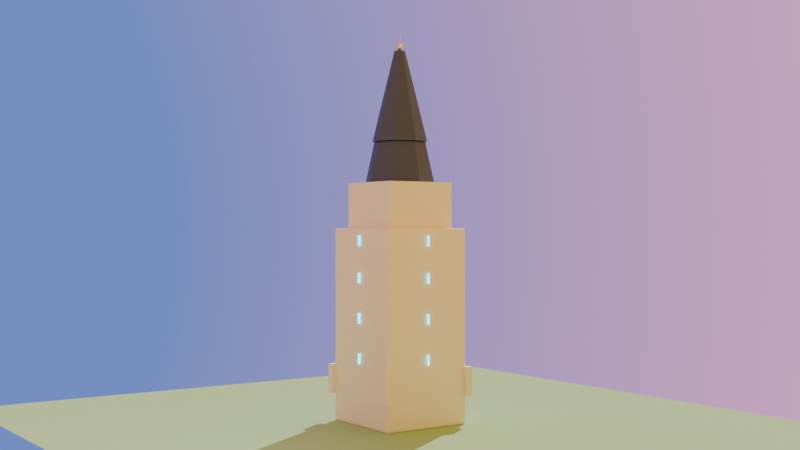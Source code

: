 # Source: church_spire_v7.blend  (saved by Blender 4.0.36; exported with 4.5.12 LTS)
import bpy
from mathutils import Matrix  # noqa: F401  (used for matrix-valued properties, if any)

bpy.ops.wm.read_factory_settings(use_empty=True)
scene = bpy.context.scene
scene.name = 'Scene'

# ---- materials (node trees are filled in below, after node groups)
mat_stonev5 = bpy.data.materials.new('StoneV5')
mat_stonev5.use_transparent_shadow = False
mat_roofv5 = bpy.data.materials.new('RoofV5')
mat_roofv5.use_transparent_shadow = False
mat_metalv5 = bpy.data.materials.new('MetalV5')
mat_metalv5.use_transparent_shadow = False
mat_windowv5 = bpy.data.materials.new('WindowV5')
mat_windowv5.use_transparent_shadow = False
mat_groundgrassv6 = bpy.data.materials.new('GroundGrassV6')
mat_groundgrassv6.use_transparent_shadow = False

# ---- material node trees
mat_stonev5.use_nodes = True; mat_stonev5.node_tree.nodes.clear()
_N = mat_stonev5.node_tree.nodes; _L = mat_stonev5.node_tree.links
n0 = _N.new('ShaderNodeBsdfPrincipled'); n0.name = 'Principled BSDF'; n0.location = (10, 300)
n0.inputs[0].default_value = (0.86, 0.82, 0.7, 1.0)
n0.inputs[2].default_value = 0.92
n0.inputs[3].default_value = 1.45
n1 = _N.new('ShaderNodeOutputMaterial'); n1.name = 'Material Output'; n1.location = (300, 300)
_L.new(n0.outputs[0], n1.inputs[0])
n1.is_active_output = True
mat_roofv5.use_nodes = True; mat_roofv5.node_tree.nodes.clear()
_N = mat_roofv5.node_tree.nodes; _L = mat_roofv5.node_tree.links
n0 = _N.new('ShaderNodeBsdfPrincipled'); n0.name = 'Principled BSDF'; n0.location = (10, 300)
n0.inputs[0].default_value = (0.05, 0.07, 0.16, 1.0)
n0.inputs[2].default_value = 0.58
n0.inputs[3].default_value = 1.45
n1 = _N.new('ShaderNodeOutputMaterial'); n1.name = 'Material Output'; n1.location = (300, 300)
_L.new(n0.outputs[0], n1.inputs[0])
n1.is_active_output = True
mat_metalv5.use_nodes = True; mat_metalv5.node_tree.nodes.clear()
_N = mat_metalv5.node_tree.nodes; _L = mat_metalv5.node_tree.links
n0 = _N.new('ShaderNodeBsdfPrincipled'); n0.name = 'Principled BSDF'; n0.location = (10, 300)
n0.inputs[0].default_value = (0.96, 0.8, 0.25, 1.0)
n0.inputs[1].default_value = 0.98
n0.inputs[2].default_value = 0.2
n0.inputs[3].default_value = 1.45
n1 = _N.new('ShaderNodeOutputMaterial'); n1.name = 'Material Output'; n1.location = (300, 300)
_L.new(n0.outputs[0], n1.inputs[0])
n1.is_active_output = True
mat_windowv5.use_nodes = True; mat_windowv5.node_tree.nodes.clear()
_N = mat_windowv5.node_tree.nodes; _L = mat_windowv5.node_tree.links
n0 = _N.new('ShaderNodeBsdfPrincipled'); n0.name = 'Principled BSDF'; n0.location = (10, 300)
n0.inputs[0].default_value = (0.07, 0.75, 0.98, 1.0)
n0.inputs[2].default_value = 0.01
n0.inputs[3].default_value = 1.45
n0.inputs[18].default_value = 0.9
n0.inputs[27].default_value = (0.07, 0.75, 0.98, 1.0)
n0.inputs[28].default_value = 1.8
n1 = _N.new('ShaderNodeOutputMaterial'); n1.name = 'Material Output'; n1.location = (300, 300)
_L.new(n0.outputs[0], n1.inputs[0])
n1.is_active_output = True
mat_groundgrassv6.use_nodes = True; mat_groundgrassv6.node_tree.nodes.clear()
_N = mat_groundgrassv6.node_tree.nodes; _L = mat_groundgrassv6.node_tree.links
n0 = _N.new('ShaderNodeBsdfPrincipled'); n0.name = 'Principled BSDF'; n0.location = (10, 300)
n0.inputs[0].default_value = (0.3, 0.52, 0.24, 1.0)
n0.inputs[2].default_value = 0.95
n0.inputs[3].default_value = 1.45
n1 = _N.new('ShaderNodeOutputMaterial'); n1.name = 'Material Output'; n1.location = (300, 300)
_L.new(n0.outputs[0], n1.inputs[0])
n1.is_active_output = True

# ---- world
world_world = bpy.data.worlds.new('World'); scene.world = world_world
world_world.use_nodes = True; world_world.node_tree.nodes.clear()
_N = world_world.node_tree.nodes; _L = world_world.node_tree.links
n0 = _N.new('ShaderNodeOutputWorld'); n0.name = 'World Output'; n0.location = (0, 0)
n1 = _N.new('ShaderNodeBackground'); n1.name = 'Background'; n1.location = (0, 0)
n1.inputs[1].default_value = 1.25
n2 = _N.new('ShaderNodeTexGradient'); n2.name = 'Gradient Texture'; n2.location = (0, 0)
n3 = _N.new('ShaderNodeMapping'); n3.name = 'Mapping'; n3.location = (0, 0)
n3.inputs[2].default_value = (1.571, 0.0, 0.0)
n4 = _N.new('ShaderNodeTexCoord'); n4.name = 'Texture Coordinate'; n4.location = (0, 0)
n5 = _N.new('ShaderNodeValToRGB'); n5.name = 'Color Ramp'; n5.location = (0, 0)
while len(n5.color_ramp.elements) > 1: n5.color_ramp.elements.remove(n5.color_ramp.elements[-1])
n5.color_ramp.elements[0].position = 0.08; n5.color_ramp.elements[0].color = (1.0, 0.55, 0.18, 1.0)
_e = n5.color_ramp.elements.new(0.46); _e.color = (0.92, 0.35, 0.62, 1.0)
_e = n5.color_ramp.elements.new(0.92); _e.color = (0.12, 0.2, 0.58, 1.0)
_L.new(n4.outputs[0], n3.inputs[0])
_L.new(n3.outputs[0], n2.inputs[0])
_L.new(n2.outputs[1], n5.inputs[0])
_L.new(n5.outputs[0], n1.inputs[0])
_L.new(n1.outputs[0], n0.inputs[0])
n0.is_active_output = True
world_world.use_sun_shadow = False
world_world.sun_shadow_jitter_overblur = 0.0

# ---- cameras
cam_camera = bpy.data.cameras.new('Camera')

# ---- lights
light_sun = bpy.data.lights.new('Sun', 'SUN')
light_sun.transmission_factor = 0.0
light_sun.energy = 3.6
light_area_001 = bpy.data.lights.new('Area.001', 'AREA')
light_area_001.transmission_factor = 0.0
light_area_001.energy = 220.0
light_area_001.shadow_maximum_resolution = 0.006
light_area_001.use_absolute_resolution = True
light_area_001.size = 8.0
light_area_001.size_y = 1.0

# ---- meshes
me_cube = bpy.data.meshes.new('Cube')
me_cube.from_pydata([(-1.0, -1.0, -1.0), (-1.0, -1.0, 1.0), (-1.0, 1.0, -1.0), (-1.0, 1.0, 1.0), (1.0, -1.0, -1.0), (1.0, -1.0, 1.0), (1.0, 1.0, -1.0), (1.0, 1.0, 1.0)], [], [(0, 1, 3, 2), (2, 3, 7, 6), (6, 7, 5, 4), (4, 5, 1, 0), (2, 6, 4, 0), (7, 3, 1, 5)])
_uv = me_cube.uv_layers.new(name='UVMap')
_uv.uv.foreach_set('vector', [0.375, 0.0, 0.625, 0.0, 0.625, 0.25, 0.375, 0.25, 0.375, 0.25, 0.625, 0.25, 0.625, 0.5, 0.375, 0.5, 0.375, 0.5, 0.625, 0.5, 0.625, 0.75, 0.375, 0.75, 0.375, 0.75, 0.625, 0.75, 0.625, 1.0, 0.375, 1.0, 0.125, 0.5, 0.375, 0.5, 0.375, 0.75, 0.125, 0.75, 0.625, 0.5, 0.875, 0.5, 0.875, 0.75, 0.625, 0.75])
me_cube.materials.append(mat_stonev5)
me_cube.update()
me_cube_001 = bpy.data.meshes.new('Cube.001')
me_cube_001.from_pydata([(-1.0, -1.0, -1.0), (-1.0, -1.0, 1.0), (-1.0, 1.0, -1.0), (-1.0, 1.0, 1.0), (1.0, -1.0, -1.0), (1.0, -1.0, 1.0), (1.0, 1.0, -1.0), (1.0, 1.0, 1.0)], [], [(0, 1, 3, 2), (2, 3, 7, 6), (6, 7, 5, 4), (4, 5, 1, 0), (2, 6, 4, 0), (7, 3, 1, 5)])
_uv = me_cube_001.uv_layers.new(name='UVMap')
_uv.uv.foreach_set('vector', [0.375, 0.0, 0.625, 0.0, 0.625, 0.25, 0.375, 0.25, 0.375, 0.25, 0.625, 0.25, 0.625, 0.5, 0.375, 0.5, 0.375, 0.5, 0.625, 0.5, 0.625, 0.75, 0.375, 0.75, 0.375, 0.75, 0.625, 0.75, 0.625, 1.0, 0.375, 1.0, 0.125, 0.5, 0.375, 0.5, 0.375, 0.75, 0.125, 0.75, 0.625, 0.5, 0.875, 0.5, 0.875, 0.75, 0.625, 0.75])
me_cube_001.materials.append(mat_stonev5)
me_cube_001.update()
me_cone = bpy.data.meshes.new('Cone')
me_cone.from_pydata([(0.0, 1.22, -0.825), (0.0, 0.86, 0.825), (0.8627, 0.8627, -0.825), (0.6081, 0.6081, 0.825), (1.22, 0.0, -0.825), (0.86, 0.0, 0.825), (0.8627, -0.8627, -0.825), (0.6081, -0.6081, 0.825), (0.0, -1.22, -0.825), (0.0, -0.86, 0.825), (-0.8627, -0.8627, -0.825), (-0.6081, -0.6081, 0.825), (-1.22, 0.0, -0.825), (-0.86, 0.0, 0.825), (-0.8627, 0.8627, -0.825), (-0.6081, 0.6081, 0.825)], [], [(0, 1, 3, 2), (2, 3, 5, 4), (4, 5, 7, 6), (6, 7, 9, 8), (8, 9, 11, 10), (10, 11, 13, 12), (3, 1, 15, 13, 11, 9, 7, 5), (12, 13, 15, 14), (14, 15, 1, 0), (0, 2, 4, 6, 8, 10, 12, 14)])
_uv = me_cone.uv_layers.new(name='UVMap')
_uv.uv.foreach_set('vector', [1.0, 0.5, 1.0, 1.0, 0.875, 1.0, 0.875, 0.5, 0.875, 0.5, 0.875, 1.0, 0.75, 1.0, 0.75, 0.5, 0.75, 0.5, 0.75, 1.0, 0.625, 1.0, 0.625, 0.5, 0.625, 0.5, 0.625, 1.0, 0.5, 1.0, 0.5, 0.5, 0.5, 0.5, 0.5, 1.0, 0.375, 1.0, 0.375, 0.5, 0.375, 0.5, 0.375, 1.0, 0.25, 1.0, 0.25, 0.5, 0.4197, 0.4197, 0.25, 0.49, 0.08029, 0.4197, 0.01, 0.25, 0.08029, 0.08029, 0.25, 0.01, 0.4197, 0.08029, 0.49, 0.25, 0.25, 0.5, 0.25, 1.0, 0.125, 1.0, 0.125, 0.5, 0.125, 0.5, 0.125, 1.0, 0.0, 1.0, 0.0, 0.5, 0.75, 0.49, 0.9197, 0.4197, 0.99, 0.25, 0.9197, 0.08029, 0.75, 0.01, 0.5803, 0.08029, 0.51, 0.25, 0.5803, 0.4197])
me_cone.materials.append(mat_roofv5)
me_cone.update()
me_cone_001 = bpy.data.meshes.new('Cone.001')
me_cone_001.from_pydata([(0.0, 0.92, -1.5), (0.0, 0.18, 1.5), (0.6505, 0.6505, -1.5), (0.1273, 0.1273, 1.5), (0.92, 0.0, -1.5), (0.18, 0.0, 1.5), (0.6505, -0.6505, -1.5), (0.1273, -0.1273, 1.5), (0.0, -0.92, -1.5), (0.0, -0.18, 1.5), (-0.6505, -0.6505, -1.5), (-0.1273, -0.1273, 1.5), (-0.92, 0.0, -1.5), (-0.18, 0.0, 1.5), (-0.6505, 0.6505, -1.5), (-0.1273, 0.1273, 1.5)], [], [(0, 1, 3, 2), (2, 3, 5, 4), (4, 5, 7, 6), (6, 7, 9, 8), (8, 9, 11, 10), (10, 11, 13, 12), (3, 1, 15, 13, 11, 9, 7, 5), (12, 13, 15, 14), (14, 15, 1, 0), (0, 2, 4, 6, 8, 10, 12, 14)])
_uv = me_cone_001.uv_layers.new(name='UVMap')
_uv.uv.foreach_set('vector', [1.0, 0.5, 1.0, 1.0, 0.875, 1.0, 0.875, 0.5, 0.875, 0.5, 0.875, 1.0, 0.75, 1.0, 0.75, 0.5, 0.75, 0.5, 0.75, 1.0, 0.625, 1.0, 0.625, 0.5, 0.625, 0.5, 0.625, 1.0, 0.5, 1.0, 0.5, 0.5, 0.5, 0.5, 0.5, 1.0, 0.375, 1.0, 0.375, 0.5, 0.375, 0.5, 0.375, 1.0, 0.25, 1.0, 0.25, 0.5, 0.4197, 0.4197, 0.25, 0.49, 0.08029, 0.4197, 0.01, 0.25, 0.08029, 0.08029, 0.25, 0.01, 0.4197, 0.08029, 0.49, 0.25, 0.25, 0.5, 0.25, 1.0, 0.125, 1.0, 0.125, 0.5, 0.125, 0.5, 0.125, 1.0, 0.0, 1.0, 0.0, 0.5, 0.75, 0.49, 0.9197, 0.4197, 0.99, 0.25, 0.9197, 0.08029, 0.75, 0.01, 0.5803, 0.08029, 0.51, 0.25, 0.5803, 0.4197])
me_cone_001.materials.append(mat_roofv5)
me_cone_001.update()
me_sphere = bpy.data.meshes.new('Sphere')
me_sphere.from_pydata([(0.0275, 0.04763, 0.09526), (0.04763, 0.0825, 0.055), (0.055, 0.09526, 0.0), (0.04763, 0.0825, -0.055), (0.0275, 0.04763, -0.09526), (0.04763, 0.0275, 0.09526), (0.0825, 0.04763, 0.055), (0.09526, 0.055, 0.0), (0.0825, 0.04763, -0.055), (0.04763, 0.0275, -0.09526), (0.055, 0.0, 0.09526), (0.09526, 0.0, 0.055), (0.11, 0.0, 0.0), (0.09526, 0.0, -0.055), (0.055, 0.0, -0.09526), (0.04763, -0.0275, 0.09526), (0.0825, -0.04763, 0.055), (0.09526, -0.055, 0.0), (0.0825, -0.04763, -0.055), (0.04763, -0.0275, -0.09526), (0.0275, -0.04763, 0.09526), (0.04763, -0.0825, 0.055), (0.055, -0.09526, 0.0), (0.04763, -0.0825, -0.055), (0.0275, -0.04763, -0.09526), (0.0, -0.055, 0.09526), (0.0, -0.09526, 0.055), (0.0, -0.11, 0.0), (0.0, -0.09526, -0.055), (0.0, -0.055, -0.09526), (-0.0275, -0.04763, 0.09526), (-0.04763, -0.0825, 0.055), (-0.055, -0.09526, 0.0), (-0.04763, -0.0825, -0.055), (-0.0275, -0.04763, -0.09526), (-0.04763, -0.0275, 0.09526), (-0.0825, -0.04763, 0.055), (-0.09526, -0.055, 0.0), (-0.0825, -0.04763, -0.055), (-0.04763, -0.0275, -0.09526), (0.0, 0.0, -0.11), (-0.055, 0.0, 0.09526), (-0.09526, 0.0, 0.055), (-0.11, 0.0, 0.0), (-0.09526, 0.0, -0.055), (-0.055, 0.0, -0.09526), (-0.04763, 0.0275, 0.09526), (-0.0825, 0.04763, 0.055), (-0.09526, 0.055, 0.0), (-0.0825, 0.04763, -0.055), (-0.04763, 0.0275, -0.09526), (-0.0275, 0.04763, 0.09526), (-0.04763, 0.0825, 0.055), (-0.055, 0.09526, 0.0), (-0.04763, 0.0825, -0.055), (-0.0275, 0.04763, -0.09526), (0.0, 0.0, 0.11), (0.0, 0.055, 0.09526), (0.0, 0.09526, 0.055), (0.0, 0.11, 0.0), (0.0, 0.09526, -0.055), (0.0, 0.055, -0.09526)], [], [(40, 61, 4), (60, 59, 2, 3), (58, 57, 0, 1), (61, 60, 3, 4), (59, 58, 1, 2), (57, 56, 0), (4, 3, 8, 9), (2, 1, 6, 7), (0, 56, 5), (40, 4, 9), (3, 2, 7, 8), (1, 0, 5, 6), (9, 8, 13, 14), (7, 6, 11, 12), (5, 56, 10), (40, 9, 14), (8, 7, 12, 13), (6, 5, 10, 11), (14, 13, 18, 19), (12, 11, 16, 17), (10, 56, 15), (40, 14, 19), (13, 12, 17, 18), (11, 10, 15, 16), (19, 18, 23, 24), (17, 16, 21, 22), (15, 56, 20), (40, 19, 24), (18, 17, 22, 23), (16, 15, 20, 21), (22, 21, 26, 27), (20, 56, 25), (40, 24, 29), (23, 22, 27, 28), (21, 20, 25, 26), (24, 23, 28, 29), (25, 56, 30), (40, 29, 34), (28, 27, 32, 33), (26, 25, 30, 31), (29, 28, 33, 34), (27, 26, 31, 32), (40, 34, 39), (33, 32, 37, 38), (31, 30, 35, 36), (34, 33, 38, 39), (32, 31, 36, 37), (30, 56, 35), (40, 39, 45), (38, 37, 43, 44), (36, 35, 41, 42), (39, 38, 44, 45), (37, 36, 42, 43), (35, 56, 41), (40, 45, 50), (44, 43, 48, 49), (42, 41, 46, 47), (45, 44, 49, 50), (43, 42, 47, 48), (41, 56, 46), (49, 48, 53, 54), (47, 46, 51, 52), (50, 49, 54, 55), (48, 47, 52, 53), (46, 56, 51), (40, 50, 55), (52, 51, 57, 58), (55, 54, 60, 61), (53, 52, 58, 59), (51, 56, 57), (40, 55, 61), (54, 53, 59, 60)])
_uv = me_sphere.uv_layers.new(name='UVMap')
_uv.uv.foreach_set('vector', [0.7083, 0.0, 0.75, 0.1667, 0.6667, 0.1667, 0.75, 0.3333, 0.75, 0.5, 0.6667, 0.5, 0.6667, 0.3333, 0.75, 0.6667, 0.75, 0.8333, 0.6667, 0.8333, 0.6667, 0.6667, 0.75, 0.1667, 0.75, 0.3333, 0.6667, 0.3333, 0.6667, 0.1667, 0.75, 0.5, 0.75, 0.6667, 0.6667, 0.6667, 0.6667, 0.5, 0.75, 0.8333, 0.7083, 1.0, 0.6667, 0.8333, 0.6667, 0.1667, 0.6667, 0.3333, 0.5833, 0.3333, 0.5833, 0.1667, 0.6667, 0.5, 0.6667, 0.6667, 0.5833, 0.6667, 0.5833, 0.5, 0.6667, 0.8333, 0.625, 1.0, 0.5833, 0.8333, 0.625, 0.0, 0.6667, 0.1667, 0.5833, 0.1667, 0.6667, 0.3333, 0.6667, 0.5, 0.5833, 0.5, 0.5833, 0.3333, 0.6667, 0.6667, 0.6667, 0.8333, 0.5833, 0.8333, 0.5833, 0.6667, 0.5833, 0.1667, 0.5833, 0.3333, 0.5, 0.3333, 0.5, 0.1667, 0.5833, 0.5, 0.5833, 0.6667, 0.5, 0.6667, 0.5, 0.5, 0.5833, 0.8333, 0.5417, 1.0, 0.5, 0.8333, 0.5417, 0.0, 0.5833, 0.1667, 0.5, 0.1667, 0.5833, 0.3333, 0.5833, 0.5, 0.5, 0.5, 0.5, 0.3333, 0.5833, 0.6667, 0.5833, 0.8333, 0.5, 0.8333, 0.5, 0.6667, 0.5, 0.1667, 0.5, 0.3333, 0.4167, 0.3333, 0.4167, 0.1667, 0.5, 0.5, 0.5, 0.6667, 0.4167, 0.6667, 0.4167, 0.5, 0.5, 0.8333, 0.4583, 1.0, 0.4167, 0.8333, 0.4583, 0.0, 0.5, 0.1667, 0.4167, 0.1667, 0.5, 0.3333, 0.5, 0.5, 0.4167, 0.5, 0.4167, 0.3333, 0.5, 0.6667, 0.5, 0.8333, 0.4167, 0.8333, 0.4167, 0.6667, 0.4167, 0.1667, 0.4167, 0.3333, 0.3333, 0.3333, 0.3333, 0.1667, 0.4167, 0.5, 0.4167, 0.6667, 0.3333, 0.6667, 0.3333, 0.5, 0.4167, 0.8333, 0.375, 1.0, 0.3333, 0.8333, 0.375, 0.0, 0.4167, 0.1667, 0.3333, 0.1667, 0.4167, 0.3333, 0.4167, 0.5, 0.3333, 0.5, 0.3333, 0.3333, 0.4167, 0.6667, 0.4167, 0.8333, 0.3333, 0.8333, 0.3333, 0.6667, 0.3333, 0.5, 0.3333, 0.6667, 0.25, 0.6667, 0.25, 0.5, 0.3333, 0.8333, 0.2917, 1.0, 0.25, 0.8333, 0.2917, 0.0, 0.3333, 0.1667, 0.25, 0.1667, 0.3333, 0.3333, 0.3333, 0.5, 0.25, 0.5, 0.25, 0.3333, 0.3333, 0.6667, 0.3333, 0.8333, 0.25, 0.8333, 0.25, 0.6667, 0.3333, 0.1667, 0.3333, 0.3333, 0.25, 0.3333, 0.25, 0.1667, 0.25, 0.8333, 0.2083, 1.0, 0.1667, 0.8333, 0.2083, 0.0, 0.25, 0.1667, 0.1667, 0.1667, 0.25, 0.3333, 0.25, 0.5, 0.1667, 0.5, 0.1667, 0.3333, 0.25, 0.6667, 0.25, 0.8333, 0.1667, 0.8333, 0.1667, 0.6667, 0.25, 0.1667, 0.25, 0.3333, 0.1667, 0.3333, 0.1667, 0.1667, 0.25, 0.5, 0.25, 0.6667, 0.1667, 0.6667, 0.1667, 0.5, 0.125, 0.0, 0.1667, 0.1667, 0.08333, 0.1667, 0.1667, 0.3333, 0.1667, 0.5, 0.08333, 0.5, 0.08333, 0.3333, 0.1667, 0.6667, 0.1667, 0.8333, 0.08333, 0.8333, 0.08333, 0.6667, 0.1667, 0.1667, 0.1667, 0.3333, 0.08333, 0.3333, 0.08333, 0.1667, 0.1667, 0.5, 0.1667, 0.6667, 0.08333, 0.6667, 0.08333, 0.5, 0.1667, 0.8333, 0.125, 1.0, 0.08333, 0.8333, 0.04167, 0.0, 0.08333, 0.1667, 0.0, 0.1667, 0.08333, 0.3333, 0.08333, 0.5, 0.0, 0.5, 0.0, 0.3333, 0.08333, 0.6667, 0.08333, 0.8333, 0.0, 0.8333, 0.0, 0.6667, 0.08333, 0.1667, 0.08333, 0.3333, 0.0, 0.3333, 0.0, 0.1667, 0.08333, 0.5, 0.08333, 0.6667, 0.0, 0.6667, 0.0, 0.5, 0.08333, 0.8333, 0.04167, 1.0, 0.0, 0.8333, 0.9583, 0.0, 1.0, 0.1667, 0.9167, 0.1667, 1.0, 0.3333, 1.0, 0.5, 0.9167, 0.5, 0.9167, 0.3333, 1.0, 0.6667, 1.0, 0.8333, 0.9167, 0.8333, 0.9167, 0.6667, 1.0, 0.1667, 1.0, 0.3333, 0.9167, 0.3333, 0.9167, 0.1667, 1.0, 0.5, 1.0, 0.6667, 0.9167, 0.6667, 0.9167, 0.5, 1.0, 0.8333, 0.9583, 1.0, 0.9167, 0.8333, 0.9167, 0.3333, 0.9167, 0.5, 0.8333, 0.5, 0.8333, 0.3333, 0.9167, 0.6667, 0.9167, 0.8333, 0.8333, 0.8333, 0.8333, 0.6667, 0.9167, 0.1667, 0.9167, 0.3333, 0.8333, 0.3333, 0.8333, 0.1667, 0.9167, 0.5, 0.9167, 0.6667, 0.8333, 0.6667, 0.8333, 0.5, 0.9167, 0.8333, 0.875, 1.0, 0.8333, 0.8333, 0.875, 0.0, 0.9167, 0.1667, 0.8333, 0.1667, 0.8333, 0.6667, 0.8333, 0.8333, 0.75, 0.8333, 0.75, 0.6667, 0.8333, 0.1667, 0.8333, 0.3333, 0.75, 0.3333, 0.75, 0.1667, 0.8333, 0.5, 0.8333, 0.6667, 0.75, 0.6667, 0.75, 0.5, 0.8333, 0.8333, 0.7917, 1.0, 0.75, 0.8333, 0.7917, 0.0, 0.8333, 0.1667, 0.75, 0.1667, 0.8333, 0.3333, 0.8333, 0.5, 0.75, 0.5, 0.75, 0.3333])
me_sphere.materials.append(mat_metalv5)
me_sphere.update()
me_cube_002 = bpy.data.meshes.new('Cube.002')
me_cube_002.from_pydata([(-0.04, -0.04, -0.04), (-0.04, -0.04, 0.04), (-0.04, 0.04, -0.04), (-0.04, 0.04, 0.04), (0.04, -0.04, -0.04), (0.04, -0.04, 0.04), (0.04, 0.04, -0.04), (0.04, 0.04, 0.04)], [], [(0, 1, 3, 2), (2, 3, 7, 6), (6, 7, 5, 4), (4, 5, 1, 0), (2, 6, 4, 0), (7, 3, 1, 5)])
_uv = me_cube_002.uv_layers.new(name='UVMap')
_uv.uv.foreach_set('vector', [0.375, 0.0, 0.625, 0.0, 0.625, 0.25, 0.375, 0.25, 0.375, 0.25, 0.625, 0.25, 0.625, 0.5, 0.375, 0.5, 0.375, 0.5, 0.625, 0.5, 0.625, 0.75, 0.375, 0.75, 0.375, 0.75, 0.625, 0.75, 0.625, 1.0, 0.375, 1.0, 0.125, 0.5, 0.375, 0.5, 0.375, 0.75, 0.125, 0.75, 0.625, 0.5, 0.875, 0.5, 0.875, 0.75, 0.625, 0.75])
me_cube_002.materials.append(mat_metalv5)
me_cube_002.update()
me_cube_003 = bpy.data.meshes.new('Cube.003')
me_cube_003.from_pydata([(-0.04, -0.04, -0.04), (-0.04, -0.04, 0.04), (-0.04, 0.04, -0.04), (-0.04, 0.04, 0.04), (0.04, -0.04, -0.04), (0.04, -0.04, 0.04), (0.04, 0.04, -0.04), (0.04, 0.04, 0.04)], [], [(0, 1, 3, 2), (2, 3, 7, 6), (6, 7, 5, 4), (4, 5, 1, 0), (2, 6, 4, 0), (7, 3, 1, 5)])
_uv = me_cube_003.uv_layers.new(name='UVMap')
_uv.uv.foreach_set('vector', [0.375, 0.0, 0.625, 0.0, 0.625, 0.25, 0.375, 0.25, 0.375, 0.25, 0.625, 0.25, 0.625, 0.5, 0.375, 0.5, 0.375, 0.5, 0.625, 0.5, 0.625, 0.75, 0.375, 0.75, 0.375, 0.75, 0.625, 0.75, 0.625, 1.0, 0.375, 1.0, 0.125, 0.5, 0.375, 0.5, 0.375, 0.75, 0.125, 0.75, 0.625, 0.5, 0.875, 0.5, 0.875, 0.75, 0.625, 0.75])
me_cube_003.materials.append(mat_stonev5)
me_cube_003.update()
me_cube_004 = bpy.data.meshes.new('Cube.004')
me_cube_004.from_pydata([(-0.16, -0.16, -0.16), (-0.16, -0.16, 0.16), (-0.16, 0.16, -0.16), (-0.16, 0.16, 0.16), (0.16, -0.16, -0.16), (0.16, -0.16, 0.16), (0.16, 0.16, -0.16), (0.16, 0.16, 0.16)], [], [(0, 1, 3, 2), (2, 3, 7, 6), (6, 7, 5, 4), (4, 5, 1, 0), (2, 6, 4, 0), (7, 3, 1, 5)])
_uv = me_cube_004.uv_layers.new(name='UVMap')
_uv.uv.foreach_set('vector', [0.375, 0.0, 0.625, 0.0, 0.625, 0.25, 0.375, 0.25, 0.375, 0.25, 0.625, 0.25, 0.625, 0.5, 0.375, 0.5, 0.375, 0.5, 0.625, 0.5, 0.625, 0.75, 0.375, 0.75, 0.375, 0.75, 0.625, 0.75, 0.625, 1.0, 0.375, 1.0, 0.125, 0.5, 0.375, 0.5, 0.375, 0.75, 0.125, 0.75, 0.625, 0.5, 0.875, 0.5, 0.875, 0.75, 0.625, 0.75])
me_cube_004.materials.append(mat_windowv5)
me_cube_004.update()
me_cube_005 = bpy.data.meshes.new('Cube.005')
me_cube_005.from_pydata([(-0.16, -0.16, -0.16), (-0.16, -0.16, 0.16), (-0.16, 0.16, -0.16), (-0.16, 0.16, 0.16), (0.16, -0.16, -0.16), (0.16, -0.16, 0.16), (0.16, 0.16, -0.16), (0.16, 0.16, 0.16)], [], [(0, 1, 3, 2), (2, 3, 7, 6), (6, 7, 5, 4), (4, 5, 1, 0), (2, 6, 4, 0), (7, 3, 1, 5)])
_uv = me_cube_005.uv_layers.new(name='UVMap')
_uv.uv.foreach_set('vector', [0.375, 0.0, 0.625, 0.0, 0.625, 0.25, 0.375, 0.25, 0.375, 0.25, 0.625, 0.25, 0.625, 0.5, 0.375, 0.5, 0.375, 0.5, 0.625, 0.5, 0.625, 0.75, 0.375, 0.75, 0.375, 0.75, 0.625, 0.75, 0.625, 1.0, 0.375, 1.0, 0.125, 0.5, 0.375, 0.5, 0.375, 0.75, 0.125, 0.75, 0.625, 0.5, 0.875, 0.5, 0.875, 0.75, 0.625, 0.75])
me_cube_005.materials.append(mat_windowv5)
me_cube_005.update()
me_cube_006 = bpy.data.meshes.new('Cube.006')
me_cube_006.from_pydata([(-0.16, -0.16, -0.16), (-0.16, -0.16, 0.16), (-0.16, 0.16, -0.16), (-0.16, 0.16, 0.16), (0.16, -0.16, -0.16), (0.16, -0.16, 0.16), (0.16, 0.16, -0.16), (0.16, 0.16, 0.16)], [], [(0, 1, 3, 2), (2, 3, 7, 6), (6, 7, 5, 4), (4, 5, 1, 0), (2, 6, 4, 0), (7, 3, 1, 5)])
_uv = me_cube_006.uv_layers.new(name='UVMap')
_uv.uv.foreach_set('vector', [0.375, 0.0, 0.625, 0.0, 0.625, 0.25, 0.375, 0.25, 0.375, 0.25, 0.625, 0.25, 0.625, 0.5, 0.375, 0.5, 0.375, 0.5, 0.625, 0.5, 0.625, 0.75, 0.375, 0.75, 0.375, 0.75, 0.625, 0.75, 0.625, 1.0, 0.375, 1.0, 0.125, 0.5, 0.375, 0.5, 0.375, 0.75, 0.125, 0.75, 0.625, 0.5, 0.875, 0.5, 0.875, 0.75, 0.625, 0.75])
me_cube_006.materials.append(mat_windowv5)
me_cube_006.update()
me_cube_007 = bpy.data.meshes.new('Cube.007')
me_cube_007.from_pydata([(-0.16, -0.16, -0.16), (-0.16, -0.16, 0.16), (-0.16, 0.16, -0.16), (-0.16, 0.16, 0.16), (0.16, -0.16, -0.16), (0.16, -0.16, 0.16), (0.16, 0.16, -0.16), (0.16, 0.16, 0.16)], [], [(0, 1, 3, 2), (2, 3, 7, 6), (6, 7, 5, 4), (4, 5, 1, 0), (2, 6, 4, 0), (7, 3, 1, 5)])
_uv = me_cube_007.uv_layers.new(name='UVMap')
_uv.uv.foreach_set('vector', [0.375, 0.0, 0.625, 0.0, 0.625, 0.25, 0.375, 0.25, 0.375, 0.25, 0.625, 0.25, 0.625, 0.5, 0.375, 0.5, 0.375, 0.5, 0.625, 0.5, 0.625, 0.75, 0.375, 0.75, 0.375, 0.75, 0.625, 0.75, 0.625, 1.0, 0.375, 1.0, 0.125, 0.5, 0.375, 0.5, 0.375, 0.75, 0.125, 0.75, 0.625, 0.5, 0.875, 0.5, 0.875, 0.75, 0.625, 0.75])
me_cube_007.materials.append(mat_windowv5)
me_cube_007.update()
me_cube_008 = bpy.data.meshes.new('Cube.008')
me_cube_008.from_pydata([(-0.16, -0.16, -0.16), (-0.16, -0.16, 0.16), (-0.16, 0.16, -0.16), (-0.16, 0.16, 0.16), (0.16, -0.16, -0.16), (0.16, -0.16, 0.16), (0.16, 0.16, -0.16), (0.16, 0.16, 0.16)], [], [(0, 1, 3, 2), (2, 3, 7, 6), (6, 7, 5, 4), (4, 5, 1, 0), (2, 6, 4, 0), (7, 3, 1, 5)])
_uv = me_cube_008.uv_layers.new(name='UVMap')
_uv.uv.foreach_set('vector', [0.375, 0.0, 0.625, 0.0, 0.625, 0.25, 0.375, 0.25, 0.375, 0.25, 0.625, 0.25, 0.625, 0.5, 0.375, 0.5, 0.375, 0.5, 0.625, 0.5, 0.625, 0.75, 0.375, 0.75, 0.375, 0.75, 0.625, 0.75, 0.625, 1.0, 0.375, 1.0, 0.125, 0.5, 0.375, 0.5, 0.375, 0.75, 0.125, 0.75, 0.625, 0.5, 0.875, 0.5, 0.875, 0.75, 0.625, 0.75])
me_cube_008.materials.append(mat_windowv5)
me_cube_008.update()
me_cube_009 = bpy.data.meshes.new('Cube.009')
me_cube_009.from_pydata([(-0.16, -0.16, -0.16), (-0.16, -0.16, 0.16), (-0.16, 0.16, -0.16), (-0.16, 0.16, 0.16), (0.16, -0.16, -0.16), (0.16, -0.16, 0.16), (0.16, 0.16, -0.16), (0.16, 0.16, 0.16)], [], [(0, 1, 3, 2), (2, 3, 7, 6), (6, 7, 5, 4), (4, 5, 1, 0), (2, 6, 4, 0), (7, 3, 1, 5)])
_uv = me_cube_009.uv_layers.new(name='UVMap')
_uv.uv.foreach_set('vector', [0.375, 0.0, 0.625, 0.0, 0.625, 0.25, 0.375, 0.25, 0.375, 0.25, 0.625, 0.25, 0.625, 0.5, 0.375, 0.5, 0.375, 0.5, 0.625, 0.5, 0.625, 0.75, 0.375, 0.75, 0.375, 0.75, 0.625, 0.75, 0.625, 1.0, 0.375, 1.0, 0.125, 0.5, 0.375, 0.5, 0.375, 0.75, 0.125, 0.75, 0.625, 0.5, 0.875, 0.5, 0.875, 0.75, 0.625, 0.75])
me_cube_009.materials.append(mat_windowv5)
me_cube_009.update()
me_cube_010 = bpy.data.meshes.new('Cube.010')
me_cube_010.from_pydata([(-0.16, -0.16, -0.16), (-0.16, -0.16, 0.16), (-0.16, 0.16, -0.16), (-0.16, 0.16, 0.16), (0.16, -0.16, -0.16), (0.16, -0.16, 0.16), (0.16, 0.16, -0.16), (0.16, 0.16, 0.16)], [], [(0, 1, 3, 2), (2, 3, 7, 6), (6, 7, 5, 4), (4, 5, 1, 0), (2, 6, 4, 0), (7, 3, 1, 5)])
_uv = me_cube_010.uv_layers.new(name='UVMap')
_uv.uv.foreach_set('vector', [0.375, 0.0, 0.625, 0.0, 0.625, 0.25, 0.375, 0.25, 0.375, 0.25, 0.625, 0.25, 0.625, 0.5, 0.375, 0.5, 0.375, 0.5, 0.625, 0.5, 0.625, 0.75, 0.375, 0.75, 0.375, 0.75, 0.625, 0.75, 0.625, 1.0, 0.375, 1.0, 0.125, 0.5, 0.375, 0.5, 0.375, 0.75, 0.125, 0.75, 0.625, 0.5, 0.875, 0.5, 0.875, 0.75, 0.625, 0.75])
me_cube_010.materials.append(mat_windowv5)
me_cube_010.update()
me_cube_011 = bpy.data.meshes.new('Cube.011')
me_cube_011.from_pydata([(-0.16, -0.16, -0.16), (-0.16, -0.16, 0.16), (-0.16, 0.16, -0.16), (-0.16, 0.16, 0.16), (0.16, -0.16, -0.16), (0.16, -0.16, 0.16), (0.16, 0.16, -0.16), (0.16, 0.16, 0.16)], [], [(0, 1, 3, 2), (2, 3, 7, 6), (6, 7, 5, 4), (4, 5, 1, 0), (2, 6, 4, 0), (7, 3, 1, 5)])
_uv = me_cube_011.uv_layers.new(name='UVMap')
_uv.uv.foreach_set('vector', [0.375, 0.0, 0.625, 0.0, 0.625, 0.25, 0.375, 0.25, 0.375, 0.25, 0.625, 0.25, 0.625, 0.5, 0.375, 0.5, 0.375, 0.5, 0.625, 0.5, 0.625, 0.75, 0.375, 0.75, 0.375, 0.75, 0.625, 0.75, 0.625, 1.0, 0.375, 1.0, 0.125, 0.5, 0.375, 0.5, 0.375, 0.75, 0.125, 0.75, 0.625, 0.5, 0.875, 0.5, 0.875, 0.75, 0.625, 0.75])
me_cube_011.materials.append(mat_windowv5)
me_cube_011.update()
me_cube_012 = bpy.data.meshes.new('Cube.012')
me_cube_012.from_pydata([(-0.16, -0.16, -0.16), (-0.16, -0.16, 0.16), (-0.16, 0.16, -0.16), (-0.16, 0.16, 0.16), (0.16, -0.16, -0.16), (0.16, -0.16, 0.16), (0.16, 0.16, -0.16), (0.16, 0.16, 0.16)], [], [(0, 1, 3, 2), (2, 3, 7, 6), (6, 7, 5, 4), (4, 5, 1, 0), (2, 6, 4, 0), (7, 3, 1, 5)])
_uv = me_cube_012.uv_layers.new(name='UVMap')
_uv.uv.foreach_set('vector', [0.375, 0.0, 0.625, 0.0, 0.625, 0.25, 0.375, 0.25, 0.375, 0.25, 0.625, 0.25, 0.625, 0.5, 0.375, 0.5, 0.375, 0.5, 0.625, 0.5, 0.625, 0.75, 0.375, 0.75, 0.375, 0.75, 0.625, 0.75, 0.625, 1.0, 0.375, 1.0, 0.125, 0.5, 0.375, 0.5, 0.375, 0.75, 0.125, 0.75, 0.625, 0.5, 0.875, 0.5, 0.875, 0.75, 0.625, 0.75])
me_cube_012.materials.append(mat_windowv5)
me_cube_012.update()
me_cube_013 = bpy.data.meshes.new('Cube.013')
me_cube_013.from_pydata([(-0.16, -0.16, -0.16), (-0.16, -0.16, 0.16), (-0.16, 0.16, -0.16), (-0.16, 0.16, 0.16), (0.16, -0.16, -0.16), (0.16, -0.16, 0.16), (0.16, 0.16, -0.16), (0.16, 0.16, 0.16)], [], [(0, 1, 3, 2), (2, 3, 7, 6), (6, 7, 5, 4), (4, 5, 1, 0), (2, 6, 4, 0), (7, 3, 1, 5)])
_uv = me_cube_013.uv_layers.new(name='UVMap')
_uv.uv.foreach_set('vector', [0.375, 0.0, 0.625, 0.0, 0.625, 0.25, 0.375, 0.25, 0.375, 0.25, 0.625, 0.25, 0.625, 0.5, 0.375, 0.5, 0.375, 0.5, 0.625, 0.5, 0.625, 0.75, 0.375, 0.75, 0.375, 0.75, 0.625, 0.75, 0.625, 1.0, 0.375, 1.0, 0.125, 0.5, 0.375, 0.5, 0.375, 0.75, 0.125, 0.75, 0.625, 0.5, 0.875, 0.5, 0.875, 0.75, 0.625, 0.75])
me_cube_013.materials.append(mat_windowv5)
me_cube_013.update()
me_cube_014 = bpy.data.meshes.new('Cube.014')
me_cube_014.from_pydata([(-0.16, -0.16, -0.16), (-0.16, -0.16, 0.16), (-0.16, 0.16, -0.16), (-0.16, 0.16, 0.16), (0.16, -0.16, -0.16), (0.16, -0.16, 0.16), (0.16, 0.16, -0.16), (0.16, 0.16, 0.16)], [], [(0, 1, 3, 2), (2, 3, 7, 6), (6, 7, 5, 4), (4, 5, 1, 0), (2, 6, 4, 0), (7, 3, 1, 5)])
_uv = me_cube_014.uv_layers.new(name='UVMap')
_uv.uv.foreach_set('vector', [0.375, 0.0, 0.625, 0.0, 0.625, 0.25, 0.375, 0.25, 0.375, 0.25, 0.625, 0.25, 0.625, 0.5, 0.375, 0.5, 0.375, 0.5, 0.625, 0.5, 0.625, 0.75, 0.375, 0.75, 0.375, 0.75, 0.625, 0.75, 0.625, 1.0, 0.375, 1.0, 0.125, 0.5, 0.375, 0.5, 0.375, 0.75, 0.125, 0.75, 0.625, 0.5, 0.875, 0.5, 0.875, 0.75, 0.625, 0.75])
me_cube_014.materials.append(mat_windowv5)
me_cube_014.update()
me_cube_015 = bpy.data.meshes.new('Cube.015')
me_cube_015.from_pydata([(-0.16, -0.16, -0.16), (-0.16, -0.16, 0.16), (-0.16, 0.16, -0.16), (-0.16, 0.16, 0.16), (0.16, -0.16, -0.16), (0.16, -0.16, 0.16), (0.16, 0.16, -0.16), (0.16, 0.16, 0.16)], [], [(0, 1, 3, 2), (2, 3, 7, 6), (6, 7, 5, 4), (4, 5, 1, 0), (2, 6, 4, 0), (7, 3, 1, 5)])
_uv = me_cube_015.uv_layers.new(name='UVMap')
_uv.uv.foreach_set('vector', [0.375, 0.0, 0.625, 0.0, 0.625, 0.25, 0.375, 0.25, 0.375, 0.25, 0.625, 0.25, 0.625, 0.5, 0.375, 0.5, 0.375, 0.5, 0.625, 0.5, 0.625, 0.75, 0.375, 0.75, 0.375, 0.75, 0.625, 0.75, 0.625, 1.0, 0.375, 1.0, 0.125, 0.5, 0.375, 0.5, 0.375, 0.75, 0.125, 0.75, 0.625, 0.5, 0.875, 0.5, 0.875, 0.75, 0.625, 0.75])
me_cube_015.materials.append(mat_windowv5)
me_cube_015.update()
me_cube_016 = bpy.data.meshes.new('Cube.016')
me_cube_016.from_pydata([(-0.16, -0.16, -0.16), (-0.16, -0.16, 0.16), (-0.16, 0.16, -0.16), (-0.16, 0.16, 0.16), (0.16, -0.16, -0.16), (0.16, -0.16, 0.16), (0.16, 0.16, -0.16), (0.16, 0.16, 0.16)], [], [(0, 1, 3, 2), (2, 3, 7, 6), (6, 7, 5, 4), (4, 5, 1, 0), (2, 6, 4, 0), (7, 3, 1, 5)])
_uv = me_cube_016.uv_layers.new(name='UVMap')
_uv.uv.foreach_set('vector', [0.375, 0.0, 0.625, 0.0, 0.625, 0.25, 0.375, 0.25, 0.375, 0.25, 0.625, 0.25, 0.625, 0.5, 0.375, 0.5, 0.375, 0.5, 0.625, 0.5, 0.625, 0.75, 0.375, 0.75, 0.375, 0.75, 0.625, 0.75, 0.625, 1.0, 0.375, 1.0, 0.125, 0.5, 0.375, 0.5, 0.375, 0.75, 0.125, 0.75, 0.625, 0.5, 0.875, 0.5, 0.875, 0.75, 0.625, 0.75])
me_cube_016.materials.append(mat_windowv5)
me_cube_016.update()
me_cube_017 = bpy.data.meshes.new('Cube.017')
me_cube_017.from_pydata([(-0.16, -0.16, -0.16), (-0.16, -0.16, 0.16), (-0.16, 0.16, -0.16), (-0.16, 0.16, 0.16), (0.16, -0.16, -0.16), (0.16, -0.16, 0.16), (0.16, 0.16, -0.16), (0.16, 0.16, 0.16)], [], [(0, 1, 3, 2), (2, 3, 7, 6), (6, 7, 5, 4), (4, 5, 1, 0), (2, 6, 4, 0), (7, 3, 1, 5)])
_uv = me_cube_017.uv_layers.new(name='UVMap')
_uv.uv.foreach_set('vector', [0.375, 0.0, 0.625, 0.0, 0.625, 0.25, 0.375, 0.25, 0.375, 0.25, 0.625, 0.25, 0.625, 0.5, 0.375, 0.5, 0.375, 0.5, 0.625, 0.5, 0.625, 0.75, 0.375, 0.75, 0.375, 0.75, 0.625, 0.75, 0.625, 1.0, 0.375, 1.0, 0.125, 0.5, 0.375, 0.5, 0.375, 0.75, 0.125, 0.75, 0.625, 0.5, 0.875, 0.5, 0.875, 0.75, 0.625, 0.75])
me_cube_017.materials.append(mat_windowv5)
me_cube_017.update()
me_cube_018 = bpy.data.meshes.new('Cube.018')
me_cube_018.from_pydata([(-0.16, -0.16, -0.16), (-0.16, -0.16, 0.16), (-0.16, 0.16, -0.16), (-0.16, 0.16, 0.16), (0.16, -0.16, -0.16), (0.16, -0.16, 0.16), (0.16, 0.16, -0.16), (0.16, 0.16, 0.16)], [], [(0, 1, 3, 2), (2, 3, 7, 6), (6, 7, 5, 4), (4, 5, 1, 0), (2, 6, 4, 0), (7, 3, 1, 5)])
_uv = me_cube_018.uv_layers.new(name='UVMap')
_uv.uv.foreach_set('vector', [0.375, 0.0, 0.625, 0.0, 0.625, 0.25, 0.375, 0.25, 0.375, 0.25, 0.625, 0.25, 0.625, 0.5, 0.375, 0.5, 0.375, 0.5, 0.625, 0.5, 0.625, 0.75, 0.375, 0.75, 0.375, 0.75, 0.625, 0.75, 0.625, 1.0, 0.375, 1.0, 0.125, 0.5, 0.375, 0.5, 0.375, 0.75, 0.125, 0.75, 0.625, 0.5, 0.875, 0.5, 0.875, 0.75, 0.625, 0.75])
me_cube_018.materials.append(mat_windowv5)
me_cube_018.update()
me_cube_019 = bpy.data.meshes.new('Cube.019')
me_cube_019.from_pydata([(-0.16, -0.16, -0.16), (-0.16, -0.16, 0.16), (-0.16, 0.16, -0.16), (-0.16, 0.16, 0.16), (0.16, -0.16, -0.16), (0.16, -0.16, 0.16), (0.16, 0.16, -0.16), (0.16, 0.16, 0.16)], [], [(0, 1, 3, 2), (2, 3, 7, 6), (6, 7, 5, 4), (4, 5, 1, 0), (2, 6, 4, 0), (7, 3, 1, 5)])
_uv = me_cube_019.uv_layers.new(name='UVMap')
_uv.uv.foreach_set('vector', [0.375, 0.0, 0.625, 0.0, 0.625, 0.25, 0.375, 0.25, 0.375, 0.25, 0.625, 0.25, 0.625, 0.5, 0.375, 0.5, 0.375, 0.5, 0.625, 0.5, 0.625, 0.75, 0.375, 0.75, 0.375, 0.75, 0.625, 0.75, 0.625, 1.0, 0.375, 1.0, 0.125, 0.5, 0.375, 0.5, 0.375, 0.75, 0.125, 0.75, 0.625, 0.5, 0.875, 0.5, 0.875, 0.75, 0.625, 0.75])
me_cube_019.materials.append(mat_windowv5)
me_cube_019.update()
me_cube_020 = bpy.data.meshes.new('Cube.020')
me_cube_020.from_pydata([(-0.36, -0.36, -0.36), (-0.36, -0.36, 0.36), (-0.36, 0.36, -0.36), (-0.36, 0.36, 0.36), (0.36, -0.36, -0.36), (0.36, -0.36, 0.36), (0.36, 0.36, -0.36), (0.36, 0.36, 0.36)], [], [(0, 1, 3, 2), (2, 3, 7, 6), (6, 7, 5, 4), (4, 5, 1, 0), (2, 6, 4, 0), (7, 3, 1, 5)])
_uv = me_cube_020.uv_layers.new(name='UVMap')
_uv.uv.foreach_set('vector', [0.375, 0.0, 0.625, 0.0, 0.625, 0.25, 0.375, 0.25, 0.375, 0.25, 0.625, 0.25, 0.625, 0.5, 0.375, 0.5, 0.375, 0.5, 0.625, 0.5, 0.625, 0.75, 0.375, 0.75, 0.375, 0.75, 0.625, 0.75, 0.625, 1.0, 0.375, 1.0, 0.125, 0.5, 0.375, 0.5, 0.375, 0.75, 0.125, 0.75, 0.625, 0.5, 0.875, 0.5, 0.875, 0.75, 0.625, 0.75])
me_cube_020.materials.append(mat_stonev5)
me_cube_020.update()
me_cube_021 = bpy.data.meshes.new('Cube.021')
me_cube_021.from_pydata([(-0.36, -0.36, -0.36), (-0.36, -0.36, 0.36), (-0.36, 0.36, -0.36), (-0.36, 0.36, 0.36), (0.36, -0.36, -0.36), (0.36, -0.36, 0.36), (0.36, 0.36, -0.36), (0.36, 0.36, 0.36)], [], [(0, 1, 3, 2), (2, 3, 7, 6), (6, 7, 5, 4), (4, 5, 1, 0), (2, 6, 4, 0), (7, 3, 1, 5)])
_uv = me_cube_021.uv_layers.new(name='UVMap')
_uv.uv.foreach_set('vector', [0.375, 0.0, 0.625, 0.0, 0.625, 0.25, 0.375, 0.25, 0.375, 0.25, 0.625, 0.25, 0.625, 0.5, 0.375, 0.5, 0.375, 0.5, 0.625, 0.5, 0.625, 0.75, 0.375, 0.75, 0.375, 0.75, 0.625, 0.75, 0.625, 1.0, 0.375, 1.0, 0.125, 0.5, 0.375, 0.5, 0.375, 0.75, 0.125, 0.75, 0.625, 0.5, 0.875, 0.5, 0.875, 0.75, 0.625, 0.75])
me_cube_021.materials.append(mat_stonev5)
me_cube_021.update()
me_cube_022 = bpy.data.meshes.new('Cube.022')
me_cube_022.from_pydata([(-0.36, -0.36, -0.36), (-0.36, -0.36, 0.36), (-0.36, 0.36, -0.36), (-0.36, 0.36, 0.36), (0.36, -0.36, -0.36), (0.36, -0.36, 0.36), (0.36, 0.36, -0.36), (0.36, 0.36, 0.36)], [], [(0, 1, 3, 2), (2, 3, 7, 6), (6, 7, 5, 4), (4, 5, 1, 0), (2, 6, 4, 0), (7, 3, 1, 5)])
_uv = me_cube_022.uv_layers.new(name='UVMap')
_uv.uv.foreach_set('vector', [0.375, 0.0, 0.625, 0.0, 0.625, 0.25, 0.375, 0.25, 0.375, 0.25, 0.625, 0.25, 0.625, 0.5, 0.375, 0.5, 0.375, 0.5, 0.625, 0.5, 0.625, 0.75, 0.375, 0.75, 0.375, 0.75, 0.625, 0.75, 0.625, 1.0, 0.375, 1.0, 0.125, 0.5, 0.375, 0.5, 0.375, 0.75, 0.125, 0.75, 0.625, 0.5, 0.875, 0.5, 0.875, 0.75, 0.625, 0.75])
me_cube_022.materials.append(mat_stonev5)
me_cube_022.update()
me_cube_023 = bpy.data.meshes.new('Cube.023')
me_cube_023.from_pydata([(-0.36, -0.36, -0.36), (-0.36, -0.36, 0.36), (-0.36, 0.36, -0.36), (-0.36, 0.36, 0.36), (0.36, -0.36, -0.36), (0.36, -0.36, 0.36), (0.36, 0.36, -0.36), (0.36, 0.36, 0.36)], [], [(0, 1, 3, 2), (2, 3, 7, 6), (6, 7, 5, 4), (4, 5, 1, 0), (2, 6, 4, 0), (7, 3, 1, 5)])
_uv = me_cube_023.uv_layers.new(name='UVMap')
_uv.uv.foreach_set('vector', [0.375, 0.0, 0.625, 0.0, 0.625, 0.25, 0.375, 0.25, 0.375, 0.25, 0.625, 0.25, 0.625, 0.5, 0.375, 0.5, 0.375, 0.5, 0.625, 0.5, 0.625, 0.75, 0.375, 0.75, 0.375, 0.75, 0.625, 0.75, 0.625, 1.0, 0.375, 1.0, 0.125, 0.5, 0.375, 0.5, 0.375, 0.75, 0.125, 0.75, 0.625, 0.5, 0.875, 0.5, 0.875, 0.75, 0.625, 0.75])
me_cube_023.materials.append(mat_stonev5)
me_cube_023.update()
me_plane = bpy.data.meshes.new('Plane')
me_plane.from_pydata([(-11.0, -11.0, 0.0), (11.0, -11.0, 0.0), (-11.0, 11.0, 0.0), (11.0, 11.0, 0.0)], [], [(0, 1, 3, 2)])
_uv = me_plane.uv_layers.new(name='UVMap')
_uv.uv.foreach_set('vector', [0.0, 0.0, 1.0, 0.0, 1.0, 1.0, 0.0, 1.0])
me_plane.materials.append(mat_groundgrassv6)
me_plane.update()

# ---- objects
ob_cube = bpy.data.objects.new('Cube', me_cube)
ob_cube_001 = bpy.data.objects.new('Cube.001', me_cube_001)
ob_cone = bpy.data.objects.new('Cone', me_cone)
ob_cone_001 = bpy.data.objects.new('Cone.001', me_cone_001)
ob_sphere = bpy.data.objects.new('Sphere', me_sphere)
ob_cube_002 = bpy.data.objects.new('Cube.002', me_cube_002)
ob_cube_003 = bpy.data.objects.new('Cube.003', me_cube_003)
ob_cube_004 = bpy.data.objects.new('Cube.004', me_cube_004)
ob_cube_005 = bpy.data.objects.new('Cube.005', me_cube_005)
ob_cube_006 = bpy.data.objects.new('Cube.006', me_cube_006)
ob_cube_007 = bpy.data.objects.new('Cube.007', me_cube_007)
ob_cube_008 = bpy.data.objects.new('Cube.008', me_cube_008)
ob_cube_009 = bpy.data.objects.new('Cube.009', me_cube_009)
ob_cube_010 = bpy.data.objects.new('Cube.010', me_cube_010)
ob_cube_011 = bpy.data.objects.new('Cube.011', me_cube_011)
ob_cube_012 = bpy.data.objects.new('Cube.012', me_cube_012)
ob_cube_013 = bpy.data.objects.new('Cube.013', me_cube_013)
ob_cube_014 = bpy.data.objects.new('Cube.014', me_cube_014)
ob_cube_015 = bpy.data.objects.new('Cube.015', me_cube_015)
ob_cube_016 = bpy.data.objects.new('Cube.016', me_cube_016)
ob_cube_017 = bpy.data.objects.new('Cube.017', me_cube_017)
ob_cube_018 = bpy.data.objects.new('Cube.018', me_cube_018)
ob_cube_019 = bpy.data.objects.new('Cube.019', me_cube_019)
ob_cube_020 = bpy.data.objects.new('Cube.020', me_cube_020)
ob_cube_021 = bpy.data.objects.new('Cube.021', me_cube_021)
ob_cube_022 = bpy.data.objects.new('Cube.022', me_cube_022)
ob_cube_023 = bpy.data.objects.new('Cube.023', me_cube_023)
ob_plane = bpy.data.objects.new('Plane', me_plane)
ob_churchspirev2 = bpy.data.objects.new('ChurchSpireV2', None)
ob_camera = bpy.data.objects.new('Camera', cam_camera)
ob_sun = bpy.data.objects.new('Sun', light_sun)
ob_area = bpy.data.objects.new('Area', light_area_001)

# ---- transforms, parenting, visibility, modifiers, constraints
ob_cube.parent = ob_churchspirev2
ob_cube.location = (0.0, 0.0, 3.2)
ob_cube.scale = (1.55, 1.55, 3.2)
_m = ob_cube.modifiers.new('Bevel', 'BEVEL')
_m.width = 0.03
_m.width_pct = 0.03
_m.segments = 2
ob_cube_001.parent = ob_churchspirev2
ob_cube_001.location = (0.0, 0.0, 6.95)
ob_cube_001.scale = (1.22, 1.22, 0.95)
ob_cone.parent = ob_churchspirev2
ob_cone.location = (0.0, 0.0, 8.4)
ob_cone_001.parent = ob_churchspirev2
ob_cone_001.location = (0.0, 0.0, 10.75)
ob_sphere.parent = ob_churchspirev2
ob_sphere.location = (0.0, 0.0, 12.38)
ob_cube_002.parent = ob_churchspirev2
ob_cube_002.location = (0.0, 0.0, 12.66)
ob_cube_002.scale = (0.35, 0.35, 2.5)
ob_cube_003.parent = ob_churchspirev2
ob_cube_003.location = (0.0, 0.0, 12.66)
ob_cube_003.scale = (1.95, 0.35, 0.35)
ob_cube_004.parent = ob_churchspirev2
ob_cube_004.location = (1.57, 0.0, 2.2)
ob_cube_004.scale = (0.42, 0.05, 1.05)
ob_cube_005.parent = ob_churchspirev2
ob_cube_005.location = (-1.57, 0.0, 2.2)
ob_cube_005.rotation_euler = (0.0, 0.0, 3.142)
ob_cube_005.scale = (0.42, 0.05, 1.05)
ob_cube_006.parent = ob_churchspirev2
ob_cube_006.location = (0.0, 1.57, 2.2)
ob_cube_006.rotation_euler = (0.0, 0.0, -1.571)
ob_cube_006.scale = (0.42, 0.05, 1.05)
ob_cube_007.parent = ob_churchspirev2
ob_cube_007.location = (0.0, -1.57, 2.2)
ob_cube_007.rotation_euler = (0.0, 0.0, 1.571)
ob_cube_007.scale = (0.42, 0.05, 1.05)
ob_cube_008.parent = ob_churchspirev2
ob_cube_008.location = (1.57, 0.0, 3.5)
ob_cube_008.scale = (0.42, 0.05, 1.05)
ob_cube_009.parent = ob_churchspirev2
ob_cube_009.location = (-1.57, 0.0, 3.5)
ob_cube_009.rotation_euler = (0.0, 0.0, 3.142)
ob_cube_009.scale = (0.42, 0.05, 1.05)
ob_cube_010.parent = ob_churchspirev2
ob_cube_010.location = (0.0, 1.57, 3.5)
ob_cube_010.rotation_euler = (0.0, 0.0, -1.571)
ob_cube_010.scale = (0.42, 0.05, 1.05)
ob_cube_011.parent = ob_churchspirev2
ob_cube_011.location = (0.0, -1.57, 3.5)
ob_cube_011.rotation_euler = (0.0, 0.0, 1.571)
ob_cube_011.scale = (0.42, 0.05, 1.05)
ob_cube_012.parent = ob_churchspirev2
ob_cube_012.location = (1.57, 0.0, 4.8)
ob_cube_012.scale = (0.42, 0.05, 1.05)
ob_cube_013.parent = ob_churchspirev2
ob_cube_013.location = (-1.57, 0.0, 4.8)
ob_cube_013.rotation_euler = (0.0, 0.0, 3.142)
ob_cube_013.scale = (0.42, 0.05, 1.05)
ob_cube_014.parent = ob_churchspirev2
ob_cube_014.location = (0.0, 1.57, 4.8)
ob_cube_014.rotation_euler = (0.0, 0.0, -1.571)
ob_cube_014.scale = (0.42, 0.05, 1.05)
ob_cube_015.parent = ob_churchspirev2
ob_cube_015.location = (0.0, -1.57, 4.8)
ob_cube_015.rotation_euler = (0.0, 0.0, 1.571)
ob_cube_015.scale = (0.42, 0.05, 1.05)
ob_cube_016.parent = ob_churchspirev2
ob_cube_016.location = (1.57, 0.0, 6.0)
ob_cube_016.scale = (0.42, 0.05, 1.05)
ob_cube_017.parent = ob_churchspirev2
ob_cube_017.location = (-1.57, 0.0, 6.0)
ob_cube_017.rotation_euler = (0.0, 0.0, 3.142)
ob_cube_017.scale = (0.42, 0.05, 1.05)
ob_cube_018.parent = ob_churchspirev2
ob_cube_018.location = (0.0, 1.57, 6.0)
ob_cube_018.rotation_euler = (0.0, 0.0, -1.571)
ob_cube_018.scale = (0.42, 0.05, 1.05)
ob_cube_019.parent = ob_churchspirev2
ob_cube_019.location = (0.0, -1.57, 6.0)
ob_cube_019.rotation_euler = (0.0, 0.0, 1.571)
ob_cube_019.scale = (0.42, 0.05, 1.05)
ob_cube_020.parent = ob_churchspirev2
ob_cube_020.location = (-1.58, -1.58, 1.4)
ob_cube_020.scale = (0.34, 0.34, 1.35)
ob_cube_021.parent = ob_churchspirev2
ob_cube_021.location = (1.58, -1.58, 1.4)
ob_cube_021.scale = (0.34, 0.34, 1.35)
ob_cube_022.parent = ob_churchspirev2
ob_cube_022.location = (-1.58, 1.58, 1.4)
ob_cube_022.scale = (0.34, 0.34, 1.35)
ob_cube_023.parent = ob_churchspirev2
ob_cube_023.location = (1.58, 1.58, 1.4)
ob_cube_023.scale = (0.34, 0.34, 1.35)
ob_plane.location = (0.0, 0.0, 0.0)
ob_churchspirev2.location = (0.0, 0.0, 0.0)
ob_camera.location = (-30.06, 21.05, 6.5)
ob_camera.rotation_euler = (1.571, -7.477e-08, -2.182)
ob_sun.location = (7.0, -8.0, 14.0)
ob_sun.rotation_euler = (0.7854, 0.1396, 0.4363)
ob_area.location = (-6.0, 6.0, 7.0)
ob_area.rotation_euler = (1.396, 0.0, -0.6109)

# ---- collection membership
scene.collection.objects.link(ob_cube)
scene.collection.objects.link(ob_cube_001)
scene.collection.objects.link(ob_cone)
scene.collection.objects.link(ob_cone_001)
scene.collection.objects.link(ob_sphere)
scene.collection.objects.link(ob_cube_002)
scene.collection.objects.link(ob_cube_003)
scene.collection.objects.link(ob_cube_004)
scene.collection.objects.link(ob_cube_005)
scene.collection.objects.link(ob_cube_006)
scene.collection.objects.link(ob_cube_007)
scene.collection.objects.link(ob_cube_008)
scene.collection.objects.link(ob_cube_009)
scene.collection.objects.link(ob_cube_010)
scene.collection.objects.link(ob_cube_011)
scene.collection.objects.link(ob_cube_012)
scene.collection.objects.link(ob_cube_013)
scene.collection.objects.link(ob_cube_014)
scene.collection.objects.link(ob_cube_015)
scene.collection.objects.link(ob_cube_016)
scene.collection.objects.link(ob_cube_017)
scene.collection.objects.link(ob_cube_018)
scene.collection.objects.link(ob_cube_019)
scene.collection.objects.link(ob_cube_020)
scene.collection.objects.link(ob_cube_021)
scene.collection.objects.link(ob_cube_022)
scene.collection.objects.link(ob_cube_023)
scene.collection.objects.link(ob_plane)
scene.collection.objects.link(ob_churchspirev2)
scene.collection.objects.link(ob_camera)
scene.collection.objects.link(ob_sun)
scene.collection.objects.link(ob_area)

# ---- scene / render settings (as saved in the file)
scene.camera = ob_camera
scene.frame_start = 1; scene.frame_end = 250; scene.frame_set(1)
scene.render.engine = 'BLENDER_EEVEE_NEXT'
scene.render.resolution_x = 1024
scene.render.resolution_y = 576
scene.cycles.sampling_pattern = 'TABULATED_SOBOL'
scene.eevee.taa_render_samples = 16
bpy.context.view_layer.update()
